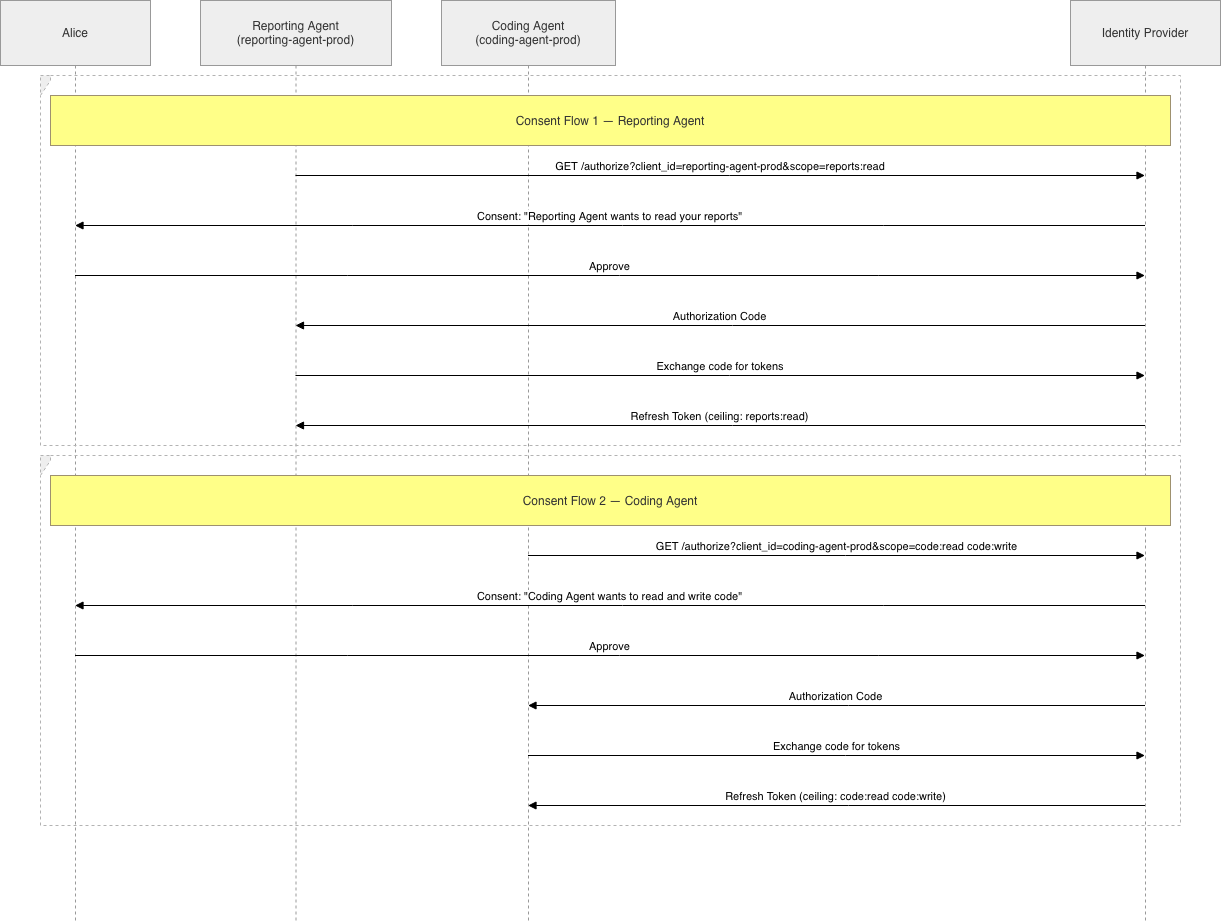

The diagram above was exported from draw.io. Its source (the exported page's mxGraphModel, read from the mxfile embedded in the PNG):
<mxGraphModel dx="1294" dy="1224" grid="0" gridSize="10" guides="1" tooltips="1" connect="1" arrows="1" fold="1" page="0" pageScale="1" pageWidth="850" pageHeight="1100" math="0" shadow="0">
  <root>
    <mxCell id="0" />
    <mxCell id="1" parent="0" />
    <mxCell id="2" parent="1" style="shape=umlLifeline;perimeter=lifelinePerimeter;whiteSpace=wrap;container=1;dropTarget=0;collapsible=0;recursiveResize=0;outlineConnect=0;portConstraint=eastwest;newEdgeStyle={&quot;edgeStyle&quot;:&quot;elbowEdgeStyle&quot;,&quot;elbow&quot;:&quot;vertical&quot;,&quot;curved&quot;:0,&quot;rounded&quot;:0};size=65;fillColor=light-dark(#eeeeee,#1f2020);strokeColor=light-dark(#999999,#cccccc);fontColor=light-dark(#333333,#cccccc);" value="Alice" vertex="1">
      <mxGeometry height="920" width="150" as="geometry" />
    </mxCell>
    <mxCell id="3" parent="1" style="shape=umlLifeline;perimeter=lifelinePerimeter;whiteSpace=wrap;container=1;dropTarget=0;collapsible=0;recursiveResize=0;outlineConnect=0;portConstraint=eastwest;newEdgeStyle={&quot;edgeStyle&quot;:&quot;elbowEdgeStyle&quot;,&quot;elbow&quot;:&quot;vertical&quot;,&quot;curved&quot;:0,&quot;rounded&quot;:0};size=65;fillColor=light-dark(#eeeeee,#1f2020);strokeColor=light-dark(#999999,#cccccc);fontColor=light-dark(#333333,#cccccc);" value="Reporting Agent&#10;(reporting-agent-prod)" vertex="1">
      <mxGeometry height="920" width="191" x="200" as="geometry" />
    </mxCell>
    <mxCell id="4" parent="1" style="shape=umlLifeline;perimeter=lifelinePerimeter;whiteSpace=wrap;container=1;dropTarget=0;collapsible=0;recursiveResize=0;outlineConnect=0;portConstraint=eastwest;newEdgeStyle={&quot;edgeStyle&quot;:&quot;elbowEdgeStyle&quot;,&quot;elbow&quot;:&quot;vertical&quot;,&quot;curved&quot;:0,&quot;rounded&quot;:0};size=65;fillColor=light-dark(#eeeeee,#1f2020);strokeColor=light-dark(#999999,#cccccc);fontColor=light-dark(#333333,#cccccc);" value="Coding Agent&#10;(coding-agent-prod)" vertex="1">
      <mxGeometry height="920" width="174" x="441" as="geometry" />
    </mxCell>
    <mxCell id="5" parent="1" style="shape=umlLifeline;perimeter=lifelinePerimeter;whiteSpace=wrap;container=1;dropTarget=0;collapsible=0;recursiveResize=0;outlineConnect=0;portConstraint=eastwest;newEdgeStyle={&quot;edgeStyle&quot;:&quot;elbowEdgeStyle&quot;,&quot;elbow&quot;:&quot;vertical&quot;,&quot;curved&quot;:0,&quot;rounded&quot;:0};size=65;fillColor=light-dark(#eeeeee,#1f2020);strokeColor=light-dark(#999999,#cccccc);fontColor=light-dark(#333333,#cccccc);" value="Identity Provider" vertex="1">
      <mxGeometry height="920" width="150" x="1070" as="geometry" />
    </mxCell>
    <mxCell id="6" parent="1" style="shape=umlFrame;dashed=1;pointerEvents=0;dropTarget=0;strokeColor=#B3B3B3;height=20;width=0;fillColor=light-dark(#eeeeee,#1f2020);fontColor=light-dark(#333333,#cccccc);" value="" vertex="1">
      <mxGeometry height="370" width="1140" x="40" y="75" as="geometry" />
    </mxCell>
    <mxCell id="7" parent="6" style="text;strokeColor=none;fillColor=none;align=center;verticalAlign=middle;whiteSpace=wrap;" value="" vertex="1">
      <mxGeometry height="20" width="1140" as="geometry" />
    </mxCell>
    <mxCell id="8" parent="1" style="shape=umlFrame;dashed=1;pointerEvents=0;dropTarget=0;strokeColor=#B3B3B3;height=20;width=0;fillColor=light-dark(#eeeeee,#1f2020);fontColor=light-dark(#333333,#cccccc);" value="" vertex="1">
      <mxGeometry height="370" width="1140" x="40" y="455" as="geometry" />
    </mxCell>
    <mxCell id="9" parent="8" style="text;strokeColor=none;fillColor=none;align=center;verticalAlign=middle;whiteSpace=wrap;" value="" vertex="1">
      <mxGeometry height="20" width="1140" as="geometry" />
    </mxCell>
    <mxCell id="10" edge="1" parent="1" source="3" style="verticalAlign=bottom;edgeStyle=elbowEdgeStyle;elbow=vertical;curved=0;rounded=0;endArrow=block;" target="5" value="GET /authorize?client_id=reporting-agent-prod&amp;scope=reports:read">
      <mxGeometry relative="1" as="geometry">
        <Array as="points">
          <mxPoint x="729" y="175" />
        </Array>
      </mxGeometry>
    </mxCell>
    <mxCell id="11" edge="1" parent="1" source="5" style="verticalAlign=bottom;edgeStyle=elbowEdgeStyle;elbow=vertical;curved=0;rounded=0;endArrow=block;" target="2" value="Consent: &quot;Reporting Agent wants to read your reports&quot;">
      <mxGeometry relative="1" as="geometry">
        <Array as="points">
          <mxPoint x="622" y="225" />
        </Array>
      </mxGeometry>
    </mxCell>
    <mxCell id="12" edge="1" parent="1" source="2" style="verticalAlign=bottom;edgeStyle=elbowEdgeStyle;elbow=vertical;curved=0;rounded=0;endArrow=block;" target="5" value="Approve">
      <mxGeometry relative="1" as="geometry">
        <Array as="points">
          <mxPoint x="619" y="275" />
        </Array>
      </mxGeometry>
    </mxCell>
    <mxCell id="13" edge="1" parent="1" source="5" style="verticalAlign=bottom;edgeStyle=elbowEdgeStyle;elbow=vertical;curved=0;rounded=0;endArrow=block;" target="3" value="Authorization Code">
      <mxGeometry relative="1" as="geometry">
        <Array as="points">
          <mxPoint x="732" y="325" />
        </Array>
      </mxGeometry>
    </mxCell>
    <mxCell id="14" edge="1" parent="1" source="3" style="verticalAlign=bottom;edgeStyle=elbowEdgeStyle;elbow=vertical;curved=0;rounded=0;endArrow=block;" target="5" value="Exchange code for tokens">
      <mxGeometry relative="1" as="geometry">
        <Array as="points">
          <mxPoint x="729" y="375" />
        </Array>
      </mxGeometry>
    </mxCell>
    <mxCell id="15" edge="1" parent="1" source="5" style="verticalAlign=bottom;edgeStyle=elbowEdgeStyle;elbow=vertical;curved=0;rounded=0;endArrow=block;" target="3" value="Refresh Token (ceiling: reports:read)">
      <mxGeometry relative="1" as="geometry">
        <Array as="points">
          <mxPoint x="732" y="425" />
        </Array>
      </mxGeometry>
    </mxCell>
    <mxCell id="16" edge="1" parent="1" source="4" style="verticalAlign=bottom;edgeStyle=elbowEdgeStyle;elbow=vertical;curved=0;rounded=0;endArrow=block;" target="5" value="GET /authorize?client_id=coding-agent-prod&amp;scope=code:read code:write">
      <mxGeometry relative="1" as="geometry">
        <Array as="points">
          <mxPoint x="845" y="555" />
        </Array>
      </mxGeometry>
    </mxCell>
    <mxCell id="17" edge="1" parent="1" source="5" style="verticalAlign=bottom;edgeStyle=elbowEdgeStyle;elbow=vertical;curved=0;rounded=0;endArrow=block;" target="2" value="Consent: &quot;Coding Agent wants to read and write code&quot;">
      <mxGeometry relative="1" as="geometry">
        <Array as="points">
          <mxPoint x="622" y="605" />
        </Array>
      </mxGeometry>
    </mxCell>
    <mxCell id="18" edge="1" parent="1" source="2" style="verticalAlign=bottom;edgeStyle=elbowEdgeStyle;elbow=vertical;curved=0;rounded=0;endArrow=block;" target="5" value="Approve">
      <mxGeometry relative="1" as="geometry">
        <Array as="points">
          <mxPoint x="619" y="655" />
        </Array>
      </mxGeometry>
    </mxCell>
    <mxCell id="19" edge="1" parent="1" source="5" style="verticalAlign=bottom;edgeStyle=elbowEdgeStyle;elbow=vertical;curved=0;rounded=0;endArrow=block;" target="4" value="Authorization Code">
      <mxGeometry relative="1" as="geometry">
        <Array as="points">
          <mxPoint x="848" y="705" />
        </Array>
      </mxGeometry>
    </mxCell>
    <mxCell id="20" edge="1" parent="1" source="4" style="verticalAlign=bottom;edgeStyle=elbowEdgeStyle;elbow=vertical;curved=0;rounded=0;endArrow=block;" target="5" value="Exchange code for tokens">
      <mxGeometry relative="1" as="geometry">
        <Array as="points">
          <mxPoint x="845" y="755" />
        </Array>
      </mxGeometry>
    </mxCell>
    <mxCell id="21" edge="1" parent="1" source="5" style="verticalAlign=bottom;edgeStyle=elbowEdgeStyle;elbow=vertical;curved=0;rounded=0;endArrow=block;" target="4" value="Refresh Token (ceiling: code:read code:write)">
      <mxGeometry relative="1" as="geometry">
        <Array as="points">
          <mxPoint x="848" y="805" />
        </Array>
      </mxGeometry>
    </mxCell>
    <mxCell id="22" parent="1" style="fillColor=#ffff88;strokeColor=#9E916F;fontColor=light-dark(#333333,#cccccc);" value="Consent Flow 1 — Reporting Agent" vertex="1">
      <mxGeometry height="50" width="1120" x="50" y="95" as="geometry" />
    </mxCell>
    <mxCell id="23" parent="1" style="fillColor=#ffff88;strokeColor=#9E916F;fontColor=light-dark(#333333,#cccccc);" value="Consent Flow 2 — Coding Agent" vertex="1">
      <mxGeometry height="50" width="1120" x="50" y="475" as="geometry" />
    </mxCell>
  </root>
</mxGraphModel>